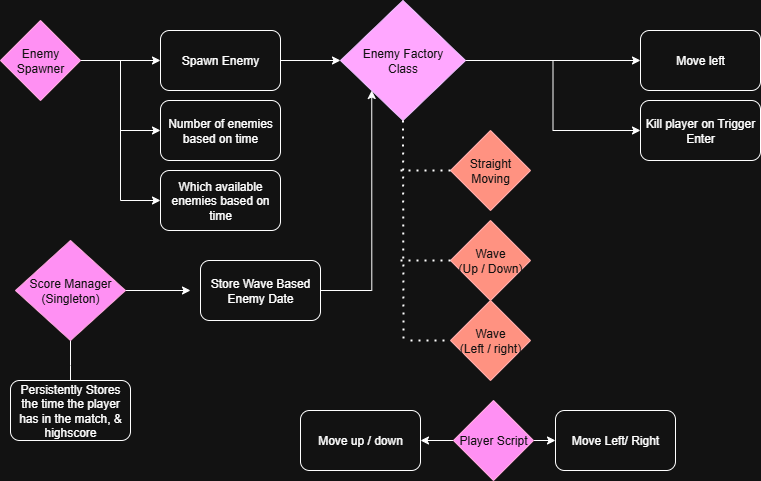

The diagram above was exported from draw.io. Its source (the exported page's mxGraphModel, read from the mxfile embedded in the PNG):
<mxGraphModel dx="1205" dy="773" grid="1" gridSize="10" guides="1" tooltips="1" connect="1" arrows="1" fold="1" page="1" pageScale="1" pageWidth="850" pageHeight="1100" math="0" shadow="0">
  <root>
    <mxCell id="0" />
    <mxCell id="1" parent="0" />
    <mxCell id="1d_FjpEo58dUWFda2mob-2" style="edgeStyle=orthogonalEdgeStyle;rounded=0;orthogonalLoop=1;jettySize=auto;html=1;entryX=0;entryY=0.5;entryDx=0;entryDy=0;" edge="1" parent="1" source="Si4PrtGU-KsGsRds7jPl-1" target="1d_FjpEo58dUWFda2mob-3">
      <mxGeometry relative="1" as="geometry">
        <mxPoint x="510" y="60" as="targetPoint" />
      </mxGeometry>
    </mxCell>
    <mxCell id="1d_FjpEo58dUWFda2mob-6" style="edgeStyle=orthogonalEdgeStyle;rounded=0;orthogonalLoop=1;jettySize=auto;html=1;entryX=0;entryY=0.5;entryDx=0;entryDy=0;" edge="1" parent="1" source="Si4PrtGU-KsGsRds7jPl-1" target="1d_FjpEo58dUWFda2mob-5">
      <mxGeometry relative="1" as="geometry" />
    </mxCell>
    <mxCell id="Si4PrtGU-KsGsRds7jPl-1" value="Enemy Factory&lt;div&gt;Class&lt;br&gt;&lt;/div&gt;" style="rhombus;whiteSpace=wrap;html=1;fillColor=#6a00ff;fontColor=#ffffff;strokeColor=#3700CC;" parent="1" vertex="1">
      <mxGeometry x="350" width="125" height="120" as="geometry" />
    </mxCell>
    <mxCell id="Si4PrtGU-KsGsRds7jPl-2" value="Straight Moving" style="rhombus;whiteSpace=wrap;html=1;fillColor=#e51400;fontColor=#ffffff;strokeColor=#B20000;" parent="1" vertex="1">
      <mxGeometry x="460" y="130" width="80" height="80" as="geometry" />
    </mxCell>
    <mxCell id="Si4PrtGU-KsGsRds7jPl-3" value="Wave&lt;br&gt;(Up / Down)" style="rhombus;whiteSpace=wrap;html=1;fillColor=#e51400;fontColor=#ffffff;strokeColor=#B20000;" parent="1" vertex="1">
      <mxGeometry x="460" y="220" width="80" height="80" as="geometry" />
    </mxCell>
    <mxCell id="Si4PrtGU-KsGsRds7jPl-4" value="Wave&lt;br&gt;(Left / right)" style="rhombus;whiteSpace=wrap;html=1;fillColor=#e51400;fontColor=#ffffff;strokeColor=#B20000;" parent="1" vertex="1">
      <mxGeometry x="460" y="300" width="80" height="80" as="geometry" />
    </mxCell>
    <mxCell id="Si4PrtGU-KsGsRds7jPl-5" value="" style="endArrow=none;dashed=1;html=1;dashPattern=1 3;strokeWidth=2;rounded=0;exitX=0.5;exitY=1;exitDx=0;exitDy=0;" parent="1" source="Si4PrtGU-KsGsRds7jPl-1" edge="1">
      <mxGeometry width="50" height="50" relative="1" as="geometry">
        <mxPoint x="420" y="140" as="sourcePoint" />
        <mxPoint x="413" y="340" as="targetPoint" />
      </mxGeometry>
    </mxCell>
    <mxCell id="Si4PrtGU-KsGsRds7jPl-6" value="" style="endArrow=none;dashed=1;html=1;dashPattern=1 3;strokeWidth=2;rounded=0;exitX=0;exitY=0.5;exitDx=0;exitDy=0;" parent="1" source="Si4PrtGU-KsGsRds7jPl-2" edge="1">
      <mxGeometry width="50" height="50" relative="1" as="geometry">
        <mxPoint x="400" y="410" as="sourcePoint" />
        <mxPoint x="410" y="170" as="targetPoint" />
      </mxGeometry>
    </mxCell>
    <mxCell id="Si4PrtGU-KsGsRds7jPl-7" value="" style="endArrow=none;dashed=1;html=1;dashPattern=1 3;strokeWidth=2;rounded=0;entryX=0;entryY=0.5;entryDx=0;entryDy=0;" parent="1" target="Si4PrtGU-KsGsRds7jPl-4" edge="1">
      <mxGeometry width="50" height="50" relative="1" as="geometry">
        <mxPoint x="420" y="340" as="sourcePoint" />
        <mxPoint x="450" y="360" as="targetPoint" />
      </mxGeometry>
    </mxCell>
    <mxCell id="Si4PrtGU-KsGsRds7jPl-8" value="" style="endArrow=none;dashed=1;html=1;dashPattern=1 3;strokeWidth=2;rounded=0;entryX=0;entryY=0.5;entryDx=0;entryDy=0;" parent="1" target="Si4PrtGU-KsGsRds7jPl-3" edge="1">
      <mxGeometry width="50" height="50" relative="1" as="geometry">
        <mxPoint x="410" y="260" as="sourcePoint" />
        <mxPoint x="450" y="360" as="targetPoint" />
      </mxGeometry>
    </mxCell>
    <mxCell id="Si4PrtGU-KsGsRds7jPl-17" style="edgeStyle=orthogonalEdgeStyle;rounded=0;orthogonalLoop=1;jettySize=auto;html=1;entryX=0.5;entryY=0;entryDx=0;entryDy=0;" parent="1" source="Si4PrtGU-KsGsRds7jPl-14" edge="1">
      <mxGeometry relative="1" as="geometry">
        <mxPoint x="80" y="390" as="targetPoint" />
      </mxGeometry>
    </mxCell>
    <mxCell id="1d_FjpEo58dUWFda2mob-15" style="edgeStyle=orthogonalEdgeStyle;rounded=0;orthogonalLoop=1;jettySize=auto;html=1;" edge="1" parent="1" source="Si4PrtGU-KsGsRds7jPl-14">
      <mxGeometry relative="1" as="geometry">
        <mxPoint x="200" y="290" as="targetPoint" />
      </mxGeometry>
    </mxCell>
    <mxCell id="Si4PrtGU-KsGsRds7jPl-14" value="Score Manager&lt;div&gt;(Singleton)&lt;/div&gt;" style="rhombus;whiteSpace=wrap;html=1;fillColor=#d80073;fontColor=#ffffff;strokeColor=#A50040;" parent="1" vertex="1">
      <mxGeometry x="25" y="240" width="110" height="100" as="geometry" />
    </mxCell>
    <mxCell id="Si4PrtGU-KsGsRds7jPl-15" value="Persistently Stores the time the player has in the match, &amp;amp; highscore" style="rounded=1;whiteSpace=wrap;html=1;" parent="1" vertex="1">
      <mxGeometry x="20" y="380" width="120" height="60" as="geometry" />
    </mxCell>
    <mxCell id="Si4PrtGU-KsGsRds7jPl-24" style="edgeStyle=orthogonalEdgeStyle;rounded=0;orthogonalLoop=1;jettySize=auto;html=1;entryX=0;entryY=0.5;entryDx=0;entryDy=0;" parent="1" source="Si4PrtGU-KsGsRds7jPl-19" target="Si4PrtGU-KsGsRds7jPl-20" edge="1">
      <mxGeometry relative="1" as="geometry" />
    </mxCell>
    <mxCell id="Si4PrtGU-KsGsRds7jPl-25" style="edgeStyle=orthogonalEdgeStyle;rounded=0;orthogonalLoop=1;jettySize=auto;html=1;" parent="1" source="Si4PrtGU-KsGsRds7jPl-19" edge="1">
      <mxGeometry relative="1" as="geometry">
        <mxPoint x="430" y="440" as="targetPoint" />
      </mxGeometry>
    </mxCell>
    <mxCell id="Si4PrtGU-KsGsRds7jPl-19" value="Player Script" style="rhombus;whiteSpace=wrap;html=1;fillColor=#d80073;fontColor=#ffffff;strokeColor=#A50040;" parent="1" vertex="1">
      <mxGeometry x="463" y="400" width="80" height="80" as="geometry" />
    </mxCell>
    <mxCell id="Si4PrtGU-KsGsRds7jPl-20" value="Move Left/ Right" style="rounded=1;whiteSpace=wrap;html=1;" parent="1" vertex="1">
      <mxGeometry x="565" y="410" width="120" height="60" as="geometry" />
    </mxCell>
    <mxCell id="1d_FjpEo58dUWFda2mob-1" value="Move up / down" style="rounded=1;whiteSpace=wrap;html=1;" vertex="1" parent="1">
      <mxGeometry x="310" y="410" width="120" height="60" as="geometry" />
    </mxCell>
    <mxCell id="1d_FjpEo58dUWFda2mob-3" value="Move left" style="rounded=1;whiteSpace=wrap;html=1;" vertex="1" parent="1">
      <mxGeometry x="650" y="30" width="120" height="60" as="geometry" />
    </mxCell>
    <mxCell id="1d_FjpEo58dUWFda2mob-5" value="Kill player on Trigger Enter" style="rounded=1;whiteSpace=wrap;html=1;" vertex="1" parent="1">
      <mxGeometry x="650" y="100" width="120" height="60" as="geometry" />
    </mxCell>
    <mxCell id="1d_FjpEo58dUWFda2mob-9" style="edgeStyle=orthogonalEdgeStyle;rounded=0;orthogonalLoop=1;jettySize=auto;html=1;entryX=0;entryY=0.5;entryDx=0;entryDy=0;" edge="1" parent="1" source="1d_FjpEo58dUWFda2mob-7" target="1d_FjpEo58dUWFda2mob-8">
      <mxGeometry relative="1" as="geometry" />
    </mxCell>
    <mxCell id="1d_FjpEo58dUWFda2mob-13" style="edgeStyle=orthogonalEdgeStyle;rounded=0;orthogonalLoop=1;jettySize=auto;html=1;entryX=0;entryY=0.5;entryDx=0;entryDy=0;" edge="1" parent="1" source="1d_FjpEo58dUWFda2mob-7" target="1d_FjpEo58dUWFda2mob-11">
      <mxGeometry relative="1" as="geometry" />
    </mxCell>
    <mxCell id="1d_FjpEo58dUWFda2mob-14" style="edgeStyle=orthogonalEdgeStyle;rounded=0;orthogonalLoop=1;jettySize=auto;html=1;entryX=0;entryY=0.5;entryDx=0;entryDy=0;" edge="1" parent="1" source="1d_FjpEo58dUWFda2mob-7" target="1d_FjpEo58dUWFda2mob-12">
      <mxGeometry relative="1" as="geometry" />
    </mxCell>
    <mxCell id="1d_FjpEo58dUWFda2mob-7" value="Enemy Spawner" style="rhombus;whiteSpace=wrap;html=1;fillColor=#d80073;fontColor=#ffffff;strokeColor=#A50040;" vertex="1" parent="1">
      <mxGeometry x="10" y="20" width="80" height="80" as="geometry" />
    </mxCell>
    <mxCell id="1d_FjpEo58dUWFda2mob-10" style="edgeStyle=orthogonalEdgeStyle;rounded=0;orthogonalLoop=1;jettySize=auto;html=1;entryX=0;entryY=0.5;entryDx=0;entryDy=0;" edge="1" parent="1" source="1d_FjpEo58dUWFda2mob-8" target="Si4PrtGU-KsGsRds7jPl-1">
      <mxGeometry relative="1" as="geometry" />
    </mxCell>
    <mxCell id="1d_FjpEo58dUWFda2mob-8" value="Spawn Enemy" style="rounded=1;whiteSpace=wrap;html=1;" vertex="1" parent="1">
      <mxGeometry x="170" y="30" width="120" height="60" as="geometry" />
    </mxCell>
    <mxCell id="1d_FjpEo58dUWFda2mob-11" value="Number of enemies based on time" style="rounded=1;whiteSpace=wrap;html=1;" vertex="1" parent="1">
      <mxGeometry x="170" y="100" width="120" height="60" as="geometry" />
    </mxCell>
    <mxCell id="1d_FjpEo58dUWFda2mob-12" value="Which available enemies based on time" style="rounded=1;whiteSpace=wrap;html=1;" vertex="1" parent="1">
      <mxGeometry x="170" y="170" width="120" height="60" as="geometry" />
    </mxCell>
    <mxCell id="1d_FjpEo58dUWFda2mob-17" style="edgeStyle=orthogonalEdgeStyle;rounded=0;orthogonalLoop=1;jettySize=auto;html=1;entryX=0;entryY=1;entryDx=0;entryDy=0;" edge="1" parent="1" source="1d_FjpEo58dUWFda2mob-16" target="Si4PrtGU-KsGsRds7jPl-1">
      <mxGeometry relative="1" as="geometry" />
    </mxCell>
    <mxCell id="1d_FjpEo58dUWFda2mob-16" value="Store Wave Based Enemy Date" style="rounded=1;whiteSpace=wrap;html=1;" vertex="1" parent="1">
      <mxGeometry x="210" y="260" width="120" height="60" as="geometry" />
    </mxCell>
  </root>
</mxGraphModel>